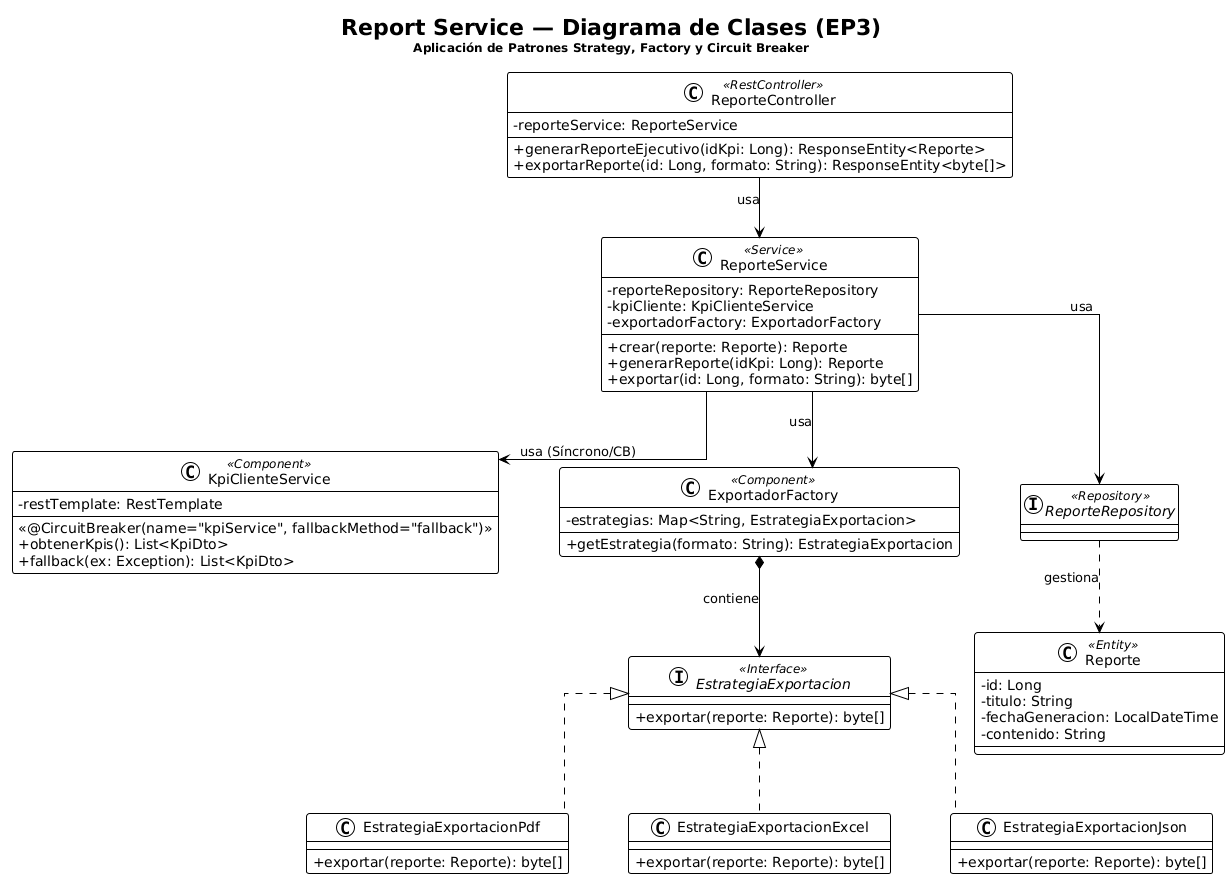

The diagram above was rendered by PlantUML. Its source (embedded in the PNG):
@startuml
!theme plain
skinparam classAttributeIconSize 0
skinparam linetype ortho
skinparam nodesep 60
skinparam ranksep 60

title Report Service — Diagrama de Clases (EP3)\n<size:12>Aplicación de Patrones Strategy, Factory y Circuit Breaker</size>

' --- CAPA CONTROLLER ---
class ReporteController <<RestController>> {
  - reporteService: ReporteService
  --
  + generarReporteEjecutivo(idKpi: Long): ResponseEntity<Reporte>
  + exportarReporte(id: Long, formato: String): ResponseEntity<byte[]>
}

' --- CAPA SERVICE ---
class ReporteService <<Service>> {
  - reporteRepository: ReporteRepository
  - kpiCliente: KpiClienteService
  - exportadorFactory: ExportadorFactory
  --
  + crear(reporte: Reporte): Reporte
  + generarReporte(idKpi: Long): Reporte
  + exportar(id: Long, formato: String): byte[]
}

class KpiClienteService <<Component>> {
  - restTemplate: RestTemplate
  --
  <<@CircuitBreaker(name="kpiService", fallbackMethod="fallback")>>
  + obtenerKpis(): List<KpiDto>
  + fallback(ex: Exception): List<KpiDto>
}

' --- PATRÓN STRATEGY & FACTORY ---
class ExportadorFactory <<Component>> {
  - estrategias: Map<String, EstrategiaExportacion>
  --
  + getEstrategia(formato: String): EstrategiaExportacion
}

interface EstrategiaExportacion <<Interface>> {
  + exportar(reporte: Reporte): byte[]
}

class EstrategiaExportacionPdf implements EstrategiaExportacion {
  + exportar(reporte: Reporte): byte[]
}

class EstrategiaExportacionExcel implements EstrategiaExportacion {
  + exportar(reporte: Reporte): byte[]
}

class EstrategiaExportacionJson implements EstrategiaExportacion {
  + exportar(reporte: Reporte): byte[]
}

' --- ENTIDAD Y REPOSITORIO ---
class Reporte <<Entity>> {
  - id: Long
  - titulo: String
  - fechaGeneracion: LocalDateTime
  - contenido: String
}

interface ReporteRepository <<Repository>> {
}

' --- RELACIONES ---
ReporteController --> ReporteService : usa
ReporteService --> ReporteRepository : usa
ReporteService --> KpiClienteService : usa (Síncrono/CB)
ReporteService --> ExportadorFactory : usa

ExportadorFactory *--> EstrategiaExportacion : contiene
ReporteRepository ..> Reporte : gestiona
@enduml